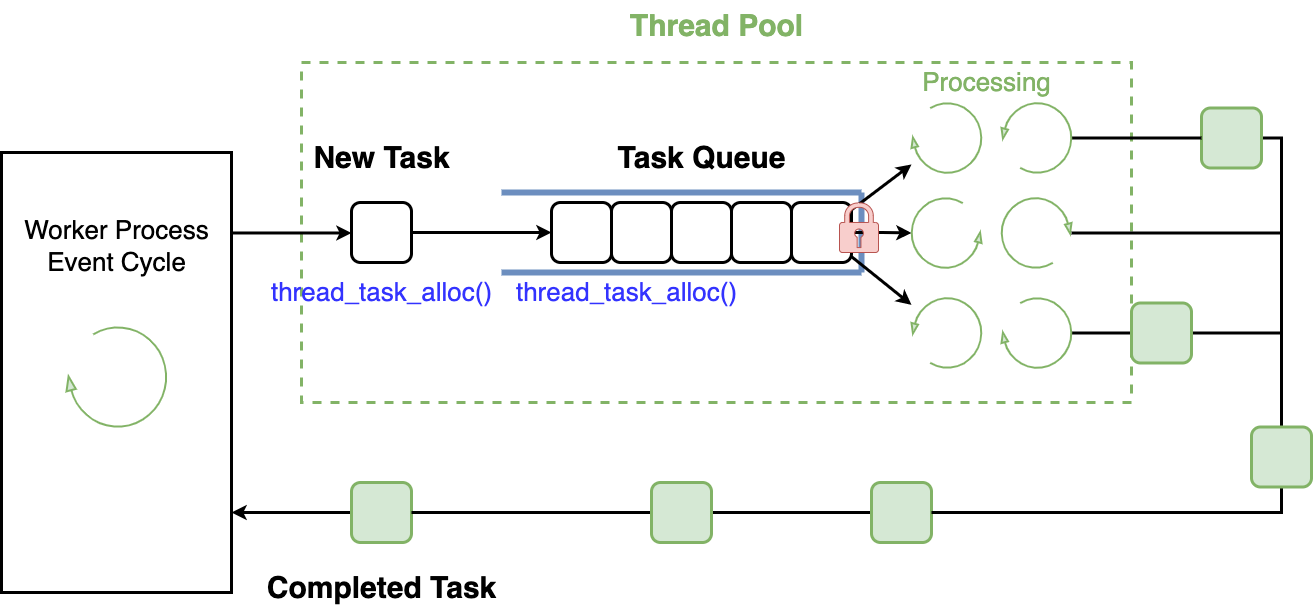

The diagram above was exported from draw.io. Its source (the exported page's mxGraphModel, read from the mxfile embedded in the PNG):
<mxGraphModel dx="1821" dy="760" grid="1" gridSize="10" guides="1" tooltips="1" connect="1" arrows="1" fold="1" page="0" pageScale="1" pageWidth="827" pageHeight="1169" background="#ffffff" math="0" shadow="0">
  <root>
    <mxCell id="0" />
    <mxCell id="1" parent="0" />
    <mxCell id="3vUVYqJjKYLrnSeVZAWo-52" value="" style="rounded=0;whiteSpace=wrap;html=1;fillColor=none;strokeWidth=3;strokeColor=#82b366;dashed=1;" vertex="1" parent="1">
      <mxGeometry x="100" y="70" width="830" height="340" as="geometry" />
    </mxCell>
    <mxCell id="3vUVYqJjKYLrnSeVZAWo-34" value="" style="endArrow=none;html=1;rounded=0;fillColor=#dae8fc;strokeColor=#6c8ebf;strokeWidth=6;" edge="1" parent="1">
      <mxGeometry width="50" height="50" relative="1" as="geometry">
        <mxPoint x="660" y="280" as="sourcePoint" />
        <mxPoint x="660" y="200" as="targetPoint" />
      </mxGeometry>
    </mxCell>
    <mxCell id="3vUVYqJjKYLrnSeVZAWo-38" style="edgeStyle=orthogonalEdgeStyle;rounded=0;orthogonalLoop=1;jettySize=auto;html=1;strokeWidth=3;" edge="1" parent="1" source="3vUVYqJjKYLrnSeVZAWo-1" target="3vUVYqJjKYLrnSeVZAWo-4">
      <mxGeometry relative="1" as="geometry">
        <Array as="points">
          <mxPoint x="80" y="240.5" />
          <mxPoint x="80" y="240.5" />
        </Array>
      </mxGeometry>
    </mxCell>
    <mxCell id="3vUVYqJjKYLrnSeVZAWo-1" value="" style="rounded=0;whiteSpace=wrap;html=1;strokeWidth=3;" vertex="1" parent="1">
      <mxGeometry x="-200" y="160" width="230" height="440" as="geometry" />
    </mxCell>
    <mxCell id="3vUVYqJjKYLrnSeVZAWo-2" value="" style="verticalLabelPosition=bottom;html=1;verticalAlign=top;strokeWidth=2;shape=mxgraph.lean_mapping.physical_pull;pointerEvents=1;flipV=0;flipH=1;fillColor=#d5e8d4;strokeColor=#82b366;" vertex="1" parent="1">
      <mxGeometry x="-135" y="334.5" width="100" height="100" as="geometry" />
    </mxCell>
    <mxCell id="3vUVYqJjKYLrnSeVZAWo-3" value="&lt;font style=&quot;font-size: 26px;&quot;&gt;Worker Process&lt;br style=&quot;border-color: var(--border-color);&quot;&gt;Event Cycle&lt;/font&gt;" style="text;html=1;align=center;verticalAlign=middle;resizable=0;points=[];autosize=1;strokeColor=none;fillColor=none;" vertex="1" parent="1">
      <mxGeometry x="-190" y="214.5" width="210" height="80" as="geometry" />
    </mxCell>
    <mxCell id="3vUVYqJjKYLrnSeVZAWo-39" style="edgeStyle=orthogonalEdgeStyle;rounded=0;orthogonalLoop=1;jettySize=auto;html=1;entryX=0;entryY=0.5;entryDx=0;entryDy=0;strokeWidth=3;" edge="1" parent="1" source="3vUVYqJjKYLrnSeVZAWo-4" target="3vUVYqJjKYLrnSeVZAWo-5">
      <mxGeometry relative="1" as="geometry" />
    </mxCell>
    <mxCell id="3vUVYqJjKYLrnSeVZAWo-4" value="" style="rounded=1;whiteSpace=wrap;html=1;strokeWidth=3;" vertex="1" parent="1">
      <mxGeometry x="150" y="210" width="60" height="60" as="geometry" />
    </mxCell>
    <mxCell id="3vUVYqJjKYLrnSeVZAWo-5" value="" style="rounded=1;whiteSpace=wrap;html=1;strokeWidth=3;" vertex="1" parent="1">
      <mxGeometry x="350" y="210" width="60" height="60" as="geometry" />
    </mxCell>
    <mxCell id="3vUVYqJjKYLrnSeVZAWo-6" value="" style="rounded=1;whiteSpace=wrap;html=1;strokeWidth=3;" vertex="1" parent="1">
      <mxGeometry x="410" y="210" width="60" height="60" as="geometry" />
    </mxCell>
    <mxCell id="3vUVYqJjKYLrnSeVZAWo-7" value="" style="rounded=1;whiteSpace=wrap;html=1;strokeWidth=3;" vertex="1" parent="1">
      <mxGeometry x="470" y="210" width="60" height="60" as="geometry" />
    </mxCell>
    <mxCell id="3vUVYqJjKYLrnSeVZAWo-8" value="" style="rounded=1;whiteSpace=wrap;html=1;strokeWidth=3;" vertex="1" parent="1">
      <mxGeometry x="530" y="210" width="60" height="60" as="geometry" />
    </mxCell>
    <mxCell id="3vUVYqJjKYLrnSeVZAWo-31" style="edgeStyle=orthogonalEdgeStyle;rounded=0;orthogonalLoop=1;jettySize=auto;html=1;strokeWidth=3;" edge="1" parent="1" source="3vUVYqJjKYLrnSeVZAWo-9" target="3vUVYqJjKYLrnSeVZAWo-26">
      <mxGeometry relative="1" as="geometry" />
    </mxCell>
    <mxCell id="3vUVYqJjKYLrnSeVZAWo-32" style="rounded=0;orthogonalLoop=1;jettySize=auto;html=1;strokeWidth=3;" edge="1" parent="1" source="3vUVYqJjKYLrnSeVZAWo-9" target="3vUVYqJjKYLrnSeVZAWo-24">
      <mxGeometry relative="1" as="geometry" />
    </mxCell>
    <mxCell id="3vUVYqJjKYLrnSeVZAWo-33" style="rounded=0;orthogonalLoop=1;jettySize=auto;html=1;strokeWidth=3;" edge="1" parent="1" source="3vUVYqJjKYLrnSeVZAWo-9" target="3vUVYqJjKYLrnSeVZAWo-28">
      <mxGeometry relative="1" as="geometry" />
    </mxCell>
    <mxCell id="3vUVYqJjKYLrnSeVZAWo-9" value="" style="rounded=1;whiteSpace=wrap;html=1;strokeWidth=3;" vertex="1" parent="1">
      <mxGeometry x="590" y="210" width="60" height="60" as="geometry" />
    </mxCell>
    <mxCell id="3vUVYqJjKYLrnSeVZAWo-12" value="" style="endArrow=none;html=1;rounded=0;strokeWidth=6;fillColor=#dae8fc;strokeColor=#6c8ebf;" edge="1" parent="1">
      <mxGeometry width="50" height="50" relative="1" as="geometry">
        <mxPoint x="300" y="200" as="sourcePoint" />
        <mxPoint x="660" y="200" as="targetPoint" />
      </mxGeometry>
    </mxCell>
    <mxCell id="3vUVYqJjKYLrnSeVZAWo-13" value="" style="endArrow=none;html=1;rounded=0;strokeWidth=6;fillColor=#dae8fc;strokeColor=#6c8ebf;" edge="1" parent="1">
      <mxGeometry width="50" height="50" relative="1" as="geometry">
        <mxPoint x="300" y="280" as="sourcePoint" />
        <mxPoint x="660" y="280" as="targetPoint" />
      </mxGeometry>
    </mxCell>
    <mxCell id="3vUVYqJjKYLrnSeVZAWo-42" style="edgeStyle=orthogonalEdgeStyle;rounded=0;orthogonalLoop=1;jettySize=auto;html=1;fillColor=#d5e8d4;strokeColor=#000000;strokeWidth=3;endArrow=none;endFill=0;" edge="1" parent="1" source="3vUVYqJjKYLrnSeVZAWo-15" target="3vUVYqJjKYLrnSeVZAWo-18">
      <mxGeometry relative="1" as="geometry" />
    </mxCell>
    <mxCell id="3vUVYqJjKYLrnSeVZAWo-15" value="" style="rounded=1;whiteSpace=wrap;html=1;strokeWidth=3;fillColor=#d5e8d4;strokeColor=#82b366;" vertex="1" parent="1">
      <mxGeometry x="670" y="490" width="60" height="60" as="geometry" />
    </mxCell>
    <mxCell id="3vUVYqJjKYLrnSeVZAWo-46" style="edgeStyle=orthogonalEdgeStyle;rounded=0;orthogonalLoop=1;jettySize=auto;html=1;fillColor=#d5e8d4;strokeColor=#000000;strokeWidth=3;endArrow=none;endFill=0;" edge="1" parent="1" source="3vUVYqJjKYLrnSeVZAWo-16" target="3vUVYqJjKYLrnSeVZAWo-37">
      <mxGeometry relative="1" as="geometry">
        <Array as="points">
          <mxPoint x="1080" y="146" />
        </Array>
      </mxGeometry>
    </mxCell>
    <mxCell id="3vUVYqJjKYLrnSeVZAWo-16" value="" style="rounded=1;whiteSpace=wrap;html=1;strokeWidth=3;fillColor=#d5e8d4;strokeColor=#82b366;" vertex="1" parent="1">
      <mxGeometry x="1000" y="115.5" width="60" height="60" as="geometry" />
    </mxCell>
    <mxCell id="3vUVYqJjKYLrnSeVZAWo-40" style="edgeStyle=orthogonalEdgeStyle;rounded=0;orthogonalLoop=1;jettySize=auto;html=1;fillColor=#d5e8d4;strokeColor=#000000;strokeWidth=3;" edge="1" parent="1" source="3vUVYqJjKYLrnSeVZAWo-17" target="3vUVYqJjKYLrnSeVZAWo-1">
      <mxGeometry relative="1" as="geometry">
        <Array as="points">
          <mxPoint x="70" y="520" />
          <mxPoint x="70" y="520" />
        </Array>
      </mxGeometry>
    </mxCell>
    <mxCell id="3vUVYqJjKYLrnSeVZAWo-17" value="" style="rounded=1;whiteSpace=wrap;html=1;strokeWidth=3;fillColor=#d5e8d4;strokeColor=#82b366;" vertex="1" parent="1">
      <mxGeometry x="150" y="490" width="60" height="60" as="geometry" />
    </mxCell>
    <mxCell id="3vUVYqJjKYLrnSeVZAWo-41" style="edgeStyle=orthogonalEdgeStyle;rounded=0;orthogonalLoop=1;jettySize=auto;html=1;strokeWidth=3;fillColor=#d5e8d4;strokeColor=#000000;endArrow=none;endFill=0;" edge="1" parent="1" source="3vUVYqJjKYLrnSeVZAWo-18" target="3vUVYqJjKYLrnSeVZAWo-17">
      <mxGeometry relative="1" as="geometry" />
    </mxCell>
    <mxCell id="3vUVYqJjKYLrnSeVZAWo-18" value="" style="rounded=1;whiteSpace=wrap;html=1;strokeWidth=3;fillColor=#d5e8d4;strokeColor=#82b366;" vertex="1" parent="1">
      <mxGeometry x="450" y="490" width="60" height="60" as="geometry" />
    </mxCell>
    <mxCell id="3vUVYqJjKYLrnSeVZAWo-24" value="" style="verticalLabelPosition=bottom;html=1;verticalAlign=top;strokeWidth=2;shape=mxgraph.lean_mapping.physical_pull;pointerEvents=1;flipV=0;flipH=1;fillColor=#d5e8d4;strokeColor=#82b366;" vertex="1" parent="1">
      <mxGeometry x="710" y="110.5" width="70" height="70" as="geometry" />
    </mxCell>
    <mxCell id="3vUVYqJjKYLrnSeVZAWo-44" style="edgeStyle=orthogonalEdgeStyle;rounded=0;orthogonalLoop=1;jettySize=auto;html=1;fillColor=#d5e8d4;strokeColor=#000000;strokeWidth=3;endArrow=none;endFill=0;" edge="1" parent="1" source="3vUVYqJjKYLrnSeVZAWo-25" target="3vUVYqJjKYLrnSeVZAWo-16">
      <mxGeometry relative="1" as="geometry" />
    </mxCell>
    <mxCell id="3vUVYqJjKYLrnSeVZAWo-25" value="" style="verticalLabelPosition=bottom;html=1;verticalAlign=top;strokeWidth=2;shape=mxgraph.lean_mapping.physical_pull;pointerEvents=1;flipV=1;flipH=1;fillColor=#d5e8d4;strokeColor=#82b366;" vertex="1" parent="1">
      <mxGeometry x="800" y="110.5" width="70" height="70" as="geometry" />
    </mxCell>
    <mxCell id="3vUVYqJjKYLrnSeVZAWo-26" value="" style="verticalLabelPosition=bottom;html=1;verticalAlign=top;strokeWidth=2;shape=mxgraph.lean_mapping.physical_pull;pointerEvents=1;flipV=0;flipH=0;fillColor=#d5e8d4;strokeColor=#82b366;" vertex="1" parent="1">
      <mxGeometry x="710" y="205.5" width="70" height="70" as="geometry" />
    </mxCell>
    <mxCell id="3vUVYqJjKYLrnSeVZAWo-49" style="edgeStyle=orthogonalEdgeStyle;rounded=0;orthogonalLoop=1;jettySize=auto;html=1;fillColor=#d5e8d4;strokeColor=#000000;strokeWidth=3;endArrow=none;endFill=0;" edge="1" parent="1" source="3vUVYqJjKYLrnSeVZAWo-27">
      <mxGeometry relative="1" as="geometry">
        <mxPoint x="1080" y="240.5" as="targetPoint" />
      </mxGeometry>
    </mxCell>
    <mxCell id="3vUVYqJjKYLrnSeVZAWo-27" value="" style="verticalLabelPosition=bottom;html=1;verticalAlign=top;strokeWidth=2;shape=mxgraph.lean_mapping.physical_pull;pointerEvents=1;flipV=1;flipH=0;fillColor=#d5e8d4;strokeColor=#82b366;" vertex="1" parent="1">
      <mxGeometry x="800" y="205.5" width="70" height="70" as="geometry" />
    </mxCell>
    <mxCell id="3vUVYqJjKYLrnSeVZAWo-28" value="" style="verticalLabelPosition=bottom;html=1;verticalAlign=top;strokeWidth=2;shape=mxgraph.lean_mapping.physical_pull;pointerEvents=1;flipV=1;flipH=1;fillColor=#d5e8d4;strokeColor=#82b366;" vertex="1" parent="1">
      <mxGeometry x="710" y="305.5" width="70" height="70" as="geometry" />
    </mxCell>
    <mxCell id="3vUVYqJjKYLrnSeVZAWo-45" style="edgeStyle=orthogonalEdgeStyle;rounded=0;orthogonalLoop=1;jettySize=auto;html=1;entryX=0;entryY=0.5;entryDx=0;entryDy=0;fillColor=#d5e8d4;strokeColor=#000000;strokeWidth=3;endArrow=none;endFill=0;" edge="1" parent="1" source="3vUVYqJjKYLrnSeVZAWo-29" target="3vUVYqJjKYLrnSeVZAWo-43">
      <mxGeometry relative="1" as="geometry" />
    </mxCell>
    <mxCell id="3vUVYqJjKYLrnSeVZAWo-29" value="" style="verticalLabelPosition=bottom;html=1;verticalAlign=top;strokeWidth=2;shape=mxgraph.lean_mapping.physical_pull;pointerEvents=1;flipV=0;flipH=1;fillColor=#d5e8d4;strokeColor=#82b366;" vertex="1" parent="1">
      <mxGeometry x="800" y="305.5" width="70" height="70" as="geometry" />
    </mxCell>
    <mxCell id="3vUVYqJjKYLrnSeVZAWo-50" style="edgeStyle=orthogonalEdgeStyle;rounded=0;orthogonalLoop=1;jettySize=auto;html=1;strokeWidth=3;endArrow=none;endFill=0;fillColor=#d5e8d4;strokeColor=#000000;" edge="1" parent="1" source="3vUVYqJjKYLrnSeVZAWo-37" target="3vUVYqJjKYLrnSeVZAWo-15">
      <mxGeometry relative="1" as="geometry">
        <Array as="points">
          <mxPoint x="1080" y="520" />
        </Array>
      </mxGeometry>
    </mxCell>
    <mxCell id="3vUVYqJjKYLrnSeVZAWo-37" value="" style="rounded=1;whiteSpace=wrap;html=1;strokeWidth=3;fillColor=#d5e8d4;strokeColor=#82b366;" vertex="1" parent="1">
      <mxGeometry x="1050" y="434.5" width="60" height="60" as="geometry" />
    </mxCell>
    <mxCell id="3vUVYqJjKYLrnSeVZAWo-51" style="edgeStyle=orthogonalEdgeStyle;rounded=0;orthogonalLoop=1;jettySize=auto;html=1;fillColor=#d5e8d4;strokeColor=#000000;strokeWidth=3;endArrow=none;endFill=0;" edge="1" parent="1" source="3vUVYqJjKYLrnSeVZAWo-43">
      <mxGeometry relative="1" as="geometry">
        <mxPoint x="1080" y="340.5" as="targetPoint" />
      </mxGeometry>
    </mxCell>
    <mxCell id="3vUVYqJjKYLrnSeVZAWo-43" value="" style="rounded=1;whiteSpace=wrap;html=1;strokeWidth=3;fillColor=#d5e8d4;strokeColor=#82b366;" vertex="1" parent="1">
      <mxGeometry x="930" y="310.5" width="60" height="60" as="geometry" />
    </mxCell>
    <mxCell id="3vUVYqJjKYLrnSeVZAWo-53" value="&lt;font color=&quot;#82b366&quot; style=&quot;font-size: 30px;&quot;&gt;&lt;b&gt;Thread Pool&lt;/b&gt;&lt;/font&gt;" style="text;html=1;align=center;verticalAlign=middle;resizable=0;points=[];autosize=1;strokeColor=none;fillColor=none;" vertex="1" parent="1">
      <mxGeometry x="415" y="8" width="200" height="50" as="geometry" />
    </mxCell>
    <mxCell id="3vUVYqJjKYLrnSeVZAWo-54" value="&lt;font style=&quot;font-size: 30px;&quot;&gt;&lt;b&gt;Task Queue&lt;/b&gt;&lt;/font&gt;" style="text;html=1;align=center;verticalAlign=middle;resizable=0;points=[];autosize=1;strokeColor=none;fillColor=none;" vertex="1" parent="1">
      <mxGeometry x="405" y="140" width="190" height="50" as="geometry" />
    </mxCell>
    <mxCell id="3vUVYqJjKYLrnSeVZAWo-55" value="&lt;font style=&quot;font-size: 30px;&quot;&gt;&lt;b&gt;New Task&lt;/b&gt;&lt;/font&gt;" style="text;html=1;align=center;verticalAlign=middle;resizable=0;points=[];autosize=1;strokeColor=none;fillColor=none;" vertex="1" parent="1">
      <mxGeometry x="100" y="140" width="160" height="50" as="geometry" />
    </mxCell>
    <mxCell id="3vUVYqJjKYLrnSeVZAWo-56" value="&lt;font style=&quot;font-size: 30px;&quot;&gt;&lt;b&gt;Completed Task&lt;/b&gt;&lt;/font&gt;" style="text;html=1;align=center;verticalAlign=middle;resizable=0;points=[];autosize=1;strokeColor=none;fillColor=none;" vertex="1" parent="1">
      <mxGeometry x="55" y="570" width="250" height="50" as="geometry" />
    </mxCell>
    <mxCell id="3vUVYqJjKYLrnSeVZAWo-57" value="&lt;font color=&quot;#82b366&quot; style=&quot;font-size: 26px;&quot;&gt;Processing&lt;/font&gt;" style="text;html=1;align=center;verticalAlign=middle;resizable=0;points=[];autosize=1;strokeColor=none;fillColor=none;" vertex="1" parent="1">
      <mxGeometry x="710" y="70" width="150" height="40" as="geometry" />
    </mxCell>
    <mxCell id="3vUVYqJjKYLrnSeVZAWo-58" value="&lt;font color=&quot;#3333ff&quot; style=&quot;font-size: 26px;&quot;&gt;thread_task_alloc()&lt;/font&gt;" style="text;html=1;align=center;verticalAlign=middle;resizable=0;points=[];autosize=1;strokeColor=none;fillColor=none;" vertex="1" parent="1">
      <mxGeometry x="60" y="280" width="240" height="40" as="geometry" />
    </mxCell>
    <mxCell id="3vUVYqJjKYLrnSeVZAWo-59" value="&lt;font color=&quot;#3333ff&quot; style=&quot;font-size: 26px;&quot;&gt;thread_task_alloc()&lt;/font&gt;" style="text;html=1;align=center;verticalAlign=middle;resizable=0;points=[];autosize=1;strokeColor=none;fillColor=none;" vertex="1" parent="1">
      <mxGeometry x="305" y="280" width="240" height="40" as="geometry" />
    </mxCell>
    <mxCell id="3vUVYqJjKYLrnSeVZAWo-61" value="" style="sketch=0;aspect=fixed;pointerEvents=1;shadow=0;dashed=0;html=1;strokeColor=#b85450;labelPosition=center;verticalLabelPosition=bottom;verticalAlign=top;align=center;fillColor=#f8cecc;shape=mxgraph.mscae.enterprise.lock" vertex="1" parent="1">
      <mxGeometry x="638" y="210" width="39" height="50" as="geometry" />
    </mxCell>
  </root>
</mxGraphModel>